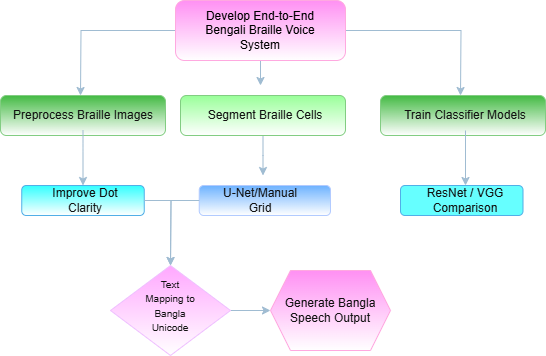

The diagram above was exported from draw.io. Its source (the exported page's mxGraphModel, read from the mxfile embedded in the PNG):
<mxGraphModel dx="735" dy="1488" grid="1" gridSize="10" guides="1" tooltips="1" connect="1" arrows="1" fold="1" page="1" pageScale="1" pageWidth="850" pageHeight="1100" math="0" shadow="0">
  <root>
    <mxCell id="0" />
    <mxCell id="1" parent="0" />
    <mxCell id="xq976uoY8wFVD9g_dGsY-7" style="edgeStyle=orthogonalEdgeStyle;rounded=0;orthogonalLoop=1;jettySize=auto;html=1;entryX=0.5;entryY=0;entryDx=0;entryDy=0;strokeColor=#23445D;" parent="1" source="KNLOWF9HVZGi5gTnjONr-9" edge="1">
      <mxGeometry relative="1" as="geometry">
        <mxPoint x="100" y="-300" as="targetPoint" />
      </mxGeometry>
    </mxCell>
    <mxCell id="xq976uoY8wFVD9g_dGsY-8" style="edgeStyle=orthogonalEdgeStyle;rounded=0;orthogonalLoop=1;jettySize=auto;html=1;strokeColor=#23445D;" parent="1" source="KNLOWF9HVZGi5gTnjONr-9" edge="1">
      <mxGeometry relative="1" as="geometry">
        <mxPoint x="480" y="-300" as="targetPoint" />
      </mxGeometry>
    </mxCell>
    <mxCell id="xq976uoY8wFVD9g_dGsY-14" style="edgeStyle=orthogonalEdgeStyle;rounded=0;orthogonalLoop=1;jettySize=auto;html=1;strokeColor=#23445D;" parent="1" source="KNLOWF9HVZGi5gTnjONr-9" edge="1">
      <mxGeometry relative="1" as="geometry">
        <mxPoint x="280" y="-310" as="targetPoint" />
      </mxGeometry>
    </mxCell>
    <mxCell id="KNLOWF9HVZGi5gTnjONr-9" value="" style="rounded=1;whiteSpace=wrap;html=1;strokeColor=#A50040;fontColor=#ffffff;fillColor=#d80073;glass=0;shadow=0;gradientColor=default;" parent="1" vertex="1">
      <mxGeometry x="195" y="-395" width="170" height="60" as="geometry" />
    </mxCell>
    <mxCell id="KNLOWF9HVZGi5gTnjONr-10" value="Develop End-to-End Bengali Braille Voice System" style="text;html=1;align=center;verticalAlign=middle;whiteSpace=wrap;rounded=0;fontColor=light-dark(#000000,#000000);" parent="1" vertex="1">
      <mxGeometry x="210" y="-380" width="140" height="30" as="geometry" />
    </mxCell>
    <mxCell id="xq976uoY8wFVD9g_dGsY-32" style="edgeStyle=orthogonalEdgeStyle;rounded=0;orthogonalLoop=1;jettySize=auto;html=1;strokeColor=#23445D;" parent="1" source="KNLOWF9HVZGi5gTnjONr-13" edge="1">
      <mxGeometry relative="1" as="geometry">
        <mxPoint x="282.5" y="-220" as="targetPoint" />
      </mxGeometry>
    </mxCell>
    <mxCell id="KNLOWF9HVZGi5gTnjONr-13" value="" style="whiteSpace=wrap;html=1;strokeColor=#005700;fontColor=#ffffff;fillColor=light-dark(#008A00,#99FF99);rounded=1;gradientColor=default;" parent="1" vertex="1">
      <mxGeometry x="200" y="-300" width="165" height="40" as="geometry" />
    </mxCell>
    <mxCell id="xq976uoY8wFVD9g_dGsY-1" style="edgeStyle=orthogonalEdgeStyle;rounded=0;orthogonalLoop=1;jettySize=auto;html=1;exitX=0.5;exitY=1;exitDx=0;exitDy=0;strokeColor=#23445D;" parent="1" edge="1">
      <mxGeometry relative="1" as="geometry">
        <mxPoint x="100" y="-260" as="sourcePoint" />
        <mxPoint x="100" y="-260" as="targetPoint" />
      </mxGeometry>
    </mxCell>
    <mxCell id="xq976uoY8wFVD9g_dGsY-10" value="" style="whiteSpace=wrap;html=1;strokeColor=#005700;fontColor=#ffffff;fillColor=#008a00;rounded=1;gradientColor=default;" parent="1" vertex="1">
      <mxGeometry x="400" y="-300" width="165" height="40" as="geometry" />
    </mxCell>
    <mxCell id="xq976uoY8wFVD9g_dGsY-12" value="" style="whiteSpace=wrap;html=1;strokeColor=#005700;fontColor=#ffffff;fillColor=#008a00;rounded=1;gradientColor=default;" parent="1" vertex="1">
      <mxGeometry x="20" y="-300" width="165" height="40" as="geometry" />
    </mxCell>
    <mxCell id="xq976uoY8wFVD9g_dGsY-25" style="edgeStyle=orthogonalEdgeStyle;rounded=0;orthogonalLoop=1;jettySize=auto;html=1;entryX=0.5;entryY=0;entryDx=0;entryDy=0;strokeColor=#23445D;" parent="1" source="xq976uoY8wFVD9g_dGsY-15" target="xq976uoY8wFVD9g_dGsY-20" edge="1">
      <mxGeometry relative="1" as="geometry" />
    </mxCell>
    <mxCell id="xq976uoY8wFVD9g_dGsY-15" value="Preprocess Braille Images" style="text;html=1;align=center;verticalAlign=middle;whiteSpace=wrap;rounded=0;fontColor=#FFFFFF;" parent="1" vertex="1">
      <mxGeometry x="27.5" y="-295" width="150" height="30" as="geometry" />
    </mxCell>
    <mxCell id="xq976uoY8wFVD9g_dGsY-16" value="Segment Braille Cells" style="text;html=1;align=center;verticalAlign=middle;whiteSpace=wrap;rounded=0;fontColor=#FFFFFF;" parent="1" vertex="1">
      <mxGeometry x="220" y="-295" width="130" height="30" as="geometry" />
    </mxCell>
    <mxCell id="xq976uoY8wFVD9g_dGsY-33" style="edgeStyle=orthogonalEdgeStyle;rounded=0;orthogonalLoop=1;jettySize=auto;html=1;entryX=0.5;entryY=0;entryDx=0;entryDy=0;strokeColor=#23445D;" parent="1" source="xq976uoY8wFVD9g_dGsY-17" target="xq976uoY8wFVD9g_dGsY-29" edge="1">
      <mxGeometry relative="1" as="geometry" />
    </mxCell>
    <mxCell id="xq976uoY8wFVD9g_dGsY-17" value="Train Classifier Models" style="text;html=1;align=center;verticalAlign=middle;whiteSpace=wrap;rounded=0;fontColor=#FFFFFF;" parent="1" vertex="1">
      <mxGeometry x="420" y="-295" width="130" height="30" as="geometry" />
    </mxCell>
    <mxCell id="xq976uoY8wFVD9g_dGsY-20" value="" style="whiteSpace=wrap;html=1;strokeColor=#006EAF;fontColor=#ffffff;fillColor=light-dark(#1BA1E2,#33FFFF);rounded=1;gradientColor=default;" parent="1" vertex="1">
      <mxGeometry x="41.25" y="-210" width="122.5" height="30" as="geometry" />
    </mxCell>
    <mxCell id="xq976uoY8wFVD9g_dGsY-44" style="edgeStyle=orthogonalEdgeStyle;rounded=0;orthogonalLoop=1;jettySize=auto;html=1;strokeColor=#23445D;exitX=1;exitY=0.5;exitDx=0;exitDy=0;" parent="1" source="xq976uoY8wFVD9g_dGsY-20" edge="1">
      <mxGeometry relative="1" as="geometry">
        <mxPoint x="190" y="-130" as="targetPoint" />
        <mxPoint x="170" y="-195" as="sourcePoint" />
      </mxGeometry>
    </mxCell>
    <mxCell id="xq976uoY8wFVD9g_dGsY-22" value="Improve Dot Clarity" style="text;html=1;align=center;verticalAlign=middle;whiteSpace=wrap;rounded=0;fontColor=#FFFFFF;" parent="1" vertex="1">
      <mxGeometry x="60" y="-210" width="90" height="30" as="geometry" />
    </mxCell>
    <mxCell id="xq976uoY8wFVD9g_dGsY-26" value="" style="whiteSpace=wrap;html=1;strokeColor=#001DBC;fontColor=#ffffff;fillColor=#0050ef;rounded=1;gradientColor=default;" parent="1" vertex="1">
      <mxGeometry x="218.75" y="-210" width="131.25" height="30" as="geometry" />
    </mxCell>
    <mxCell id="xq976uoY8wFVD9g_dGsY-27" value="" style="whiteSpace=wrap;html=1;strokeColor=#006EAF;fontColor=#ffffff;fillColor=light-dark(#1BA1E2,#66FFFF);rounded=1;gradientColor=none;" parent="1" vertex="1">
      <mxGeometry x="420" y="-210" width="122.5" height="30" as="geometry" />
    </mxCell>
    <mxCell id="xq976uoY8wFVD9g_dGsY-43" style="edgeStyle=orthogonalEdgeStyle;rounded=0;orthogonalLoop=1;jettySize=auto;html=1;strokeColor=#23445D;exitX=0;exitY=0.5;exitDx=0;exitDy=0;" parent="1" source="xq976uoY8wFVD9g_dGsY-26" edge="1">
      <mxGeometry relative="1" as="geometry">
        <mxPoint x="190" y="-130" as="targetPoint" />
      </mxGeometry>
    </mxCell>
    <mxCell id="xq976uoY8wFVD9g_dGsY-28" value="U-Net/Manual Grid" style="text;html=1;align=center;verticalAlign=middle;whiteSpace=wrap;rounded=0;fontColor=#FFFFFF;" parent="1" vertex="1">
      <mxGeometry x="230" y="-210" width="100" height="30" as="geometry" />
    </mxCell>
    <mxCell id="xq976uoY8wFVD9g_dGsY-29" value="ResNet / VGG Comparison" style="text;html=1;align=center;verticalAlign=middle;whiteSpace=wrap;rounded=0;fontColor=#FFFFFF;" parent="1" vertex="1">
      <mxGeometry x="430" y="-210" width="110" height="30" as="geometry" />
    </mxCell>
    <mxCell id="xq976uoY8wFVD9g_dGsY-48" style="edgeStyle=orthogonalEdgeStyle;rounded=0;orthogonalLoop=1;jettySize=auto;html=1;strokeColor=#23445D;" parent="1" source="xq976uoY8wFVD9g_dGsY-45" target="xq976uoY8wFVD9g_dGsY-49" edge="1">
      <mxGeometry relative="1" as="geometry">
        <mxPoint x="350" y="-85" as="targetPoint" />
      </mxGeometry>
    </mxCell>
    <mxCell id="xq976uoY8wFVD9g_dGsY-45" value="" style="rhombus;whiteSpace=wrap;html=1;strokeColor=#3700CC;fontColor=#ffffff;fillColor=#6a00ff;gradientColor=default;" parent="1" vertex="1">
      <mxGeometry x="130" y="-130" width="120" height="90" as="geometry" />
    </mxCell>
    <mxCell id="xq976uoY8wFVD9g_dGsY-46" value="&lt;font style=&quot;font-size: 10px;&quot;&gt;Text Mapping to Bangla Unicode&lt;/font&gt;" style="text;html=1;align=center;verticalAlign=middle;whiteSpace=wrap;rounded=0;fontColor=#FFFFFF;" parent="1" vertex="1">
      <mxGeometry x="160" y="-105" width="60" height="30" as="geometry" />
    </mxCell>
    <mxCell id="xq976uoY8wFVD9g_dGsY-49" value="Generate Bangla Speech Output" style="shape=hexagon;perimeter=hexagonPerimeter2;whiteSpace=wrap;html=1;fixedSize=1;strokeColor=#A50040;fontColor=#ffffff;fillColor=#d80073;gradientColor=default;" parent="1" vertex="1">
      <mxGeometry x="290" y="-125" width="120" height="80" as="geometry" />
    </mxCell>
  </root>
</mxGraphModel>